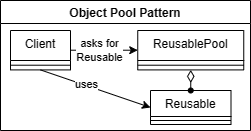

The diagram above was exported from draw.io. Its source (the exported page's mxGraphModel, read from the mxfile embedded in the PNG):
<mxGraphModel dx="1434" dy="796" grid="1" gridSize="10" guides="1" tooltips="1" connect="1" arrows="1" fold="1" page="1" pageScale="1" pageWidth="827" pageHeight="1169" math="0" shadow="0">
  <root>
    <mxCell id="WIyWlLk6GJQsqaUBKTNV-0" />
    <mxCell id="WIyWlLk6GJQsqaUBKTNV-1" parent="WIyWlLk6GJQsqaUBKTNV-0" />
    <mxCell id="HnqwuAHTECq7q_Qytqx_-0" value="Object Pool Pattern" style="swimlane;labelBorderColor=none;labelBackgroundColor=none;spacing=2;" vertex="1" parent="WIyWlLk6GJQsqaUBKTNV-1">
      <mxGeometry width="250" height="130" as="geometry">
        <mxRectangle width="110" height="30" as="alternateBounds" />
      </mxGeometry>
    </mxCell>
    <mxCell id="HnqwuAHTECq7q_Qytqx_-16" style="rounded=0;orthogonalLoop=1;jettySize=auto;html=1;exitX=0.5;exitY=1;exitDx=0;exitDy=0;entryX=0;entryY=0.5;entryDx=0;entryDy=0;" edge="1" parent="HnqwuAHTECq7q_Qytqx_-0" source="HnqwuAHTECq7q_Qytqx_-1" target="HnqwuAHTECq7q_Qytqx_-7">
      <mxGeometry relative="1" as="geometry" />
    </mxCell>
    <mxCell id="HnqwuAHTECq7q_Qytqx_-24" value="uses" style="edgeLabel;html=1;align=center;verticalAlign=middle;resizable=0;points=[];" vertex="1" connectable="0" parent="HnqwuAHTECq7q_Qytqx_-16">
      <mxGeometry x="-0.1813" y="1" relative="1" as="geometry">
        <mxPoint as="offset" />
      </mxGeometry>
    </mxCell>
    <mxCell id="HnqwuAHTECq7q_Qytqx_-18" style="edgeStyle=orthogonalEdgeStyle;rounded=0;orthogonalLoop=1;jettySize=auto;html=1;exitX=1;exitY=0.5;exitDx=0;exitDy=0;entryX=0;entryY=0.5;entryDx=0;entryDy=0;startArrow=none;startFill=0;startSize=10;sourcePerimeterSpacing=0;" edge="1" parent="HnqwuAHTECq7q_Qytqx_-0" source="HnqwuAHTECq7q_Qytqx_-1" target="HnqwuAHTECq7q_Qytqx_-4">
      <mxGeometry relative="1" as="geometry" />
    </mxCell>
    <mxCell id="HnqwuAHTECq7q_Qytqx_-25" value="asks for&lt;br&gt;Reusable" style="edgeLabel;html=1;align=center;verticalAlign=middle;resizable=0;points=[];" vertex="1" connectable="0" parent="HnqwuAHTECq7q_Qytqx_-18">
      <mxGeometry x="0.1126" y="1" relative="1" as="geometry">
        <mxPoint x="-9" y="1" as="offset" />
      </mxGeometry>
    </mxCell>
    <mxCell id="HnqwuAHTECq7q_Qytqx_-1" value="Client" style="swimlane;fontStyle=0;align=center;verticalAlign=top;childLayout=stackLayout;horizontal=1;startSize=30;horizontalStack=0;resizeParent=1;resizeParentMax=0;resizeLast=0;collapsible=1;marginBottom=0;" vertex="1" parent="HnqwuAHTECq7q_Qytqx_-0">
      <mxGeometry x="10" y="30" width="60" height="39.411764705882355" as="geometry" />
    </mxCell>
    <mxCell id="HnqwuAHTECq7q_Qytqx_-2" value="" style="line;strokeWidth=1;fillColor=none;align=left;verticalAlign=middle;spacingTop=-1;spacingLeft=3;spacingRight=3;rotatable=0;labelPosition=right;points=[];portConstraint=eastwest;strokeColor=inherit;" vertex="1" parent="HnqwuAHTECq7q_Qytqx_-1">
      <mxGeometry y="30" width="60" height="9.411764705882353" as="geometry" />
    </mxCell>
    <mxCell id="HnqwuAHTECq7q_Qytqx_-4" value="ReusablePool" style="swimlane;fontStyle=0;align=center;verticalAlign=top;childLayout=stackLayout;horizontal=1;startSize=30;horizontalStack=0;resizeParent=1;resizeParentMax=0;resizeLast=0;collapsible=1;marginBottom=0;" vertex="1" parent="HnqwuAHTECq7q_Qytqx_-0">
      <mxGeometry x="137.25" y="30" width="106" height="39.411764705882355" as="geometry" />
    </mxCell>
    <mxCell id="HnqwuAHTECq7q_Qytqx_-5" value="" style="line;strokeWidth=1;fillColor=none;align=left;verticalAlign=middle;spacingTop=-1;spacingLeft=3;spacingRight=3;rotatable=0;labelPosition=right;points=[];portConstraint=eastwest;strokeColor=inherit;" vertex="1" parent="HnqwuAHTECq7q_Qytqx_-4">
      <mxGeometry y="30" width="106" height="9.411764705882353" as="geometry" />
    </mxCell>
    <mxCell id="HnqwuAHTECq7q_Qytqx_-7" value="Reusable" style="swimlane;fontStyle=0;align=center;verticalAlign=top;childLayout=stackLayout;horizontal=1;startSize=26;horizontalStack=0;resizeParent=1;resizeParentMax=0;resizeLast=0;collapsible=1;marginBottom=0;" vertex="1" parent="HnqwuAHTECq7q_Qytqx_-0">
      <mxGeometry x="150" y="90" width="80.5" height="34" as="geometry" />
    </mxCell>
    <mxCell id="HnqwuAHTECq7q_Qytqx_-9" value="" style="line;strokeWidth=1;fillColor=none;align=left;verticalAlign=middle;spacingTop=-1;spacingLeft=3;spacingRight=3;rotatable=0;labelPosition=right;points=[];portConstraint=eastwest;strokeColor=inherit;" vertex="1" parent="HnqwuAHTECq7q_Qytqx_-7">
      <mxGeometry y="26" width="80.5" height="8" as="geometry" />
    </mxCell>
    <mxCell id="HnqwuAHTECq7q_Qytqx_-23" value="" style="endArrow=oval;html=1;endSize=5;startArrow=diamondThin;startSize=10;startFill=0;align=left;verticalAlign=bottom;rounded=0;strokeColor=default;endFill=1;entryX=0.5;entryY=0;entryDx=0;entryDy=0;exitX=0.5;exitY=1;exitDx=0;exitDy=0;" edge="1" parent="HnqwuAHTECq7q_Qytqx_-0" source="HnqwuAHTECq7q_Qytqx_-4" target="HnqwuAHTECq7q_Qytqx_-7">
      <mxGeometry x="-0.2157" y="3" relative="1" as="geometry">
        <mxPoint x="200" y="110" as="sourcePoint" />
        <mxPoint x="290" y="87" as="targetPoint" />
        <mxPoint as="offset" />
      </mxGeometry>
    </mxCell>
  </root>
</mxGraphModel>